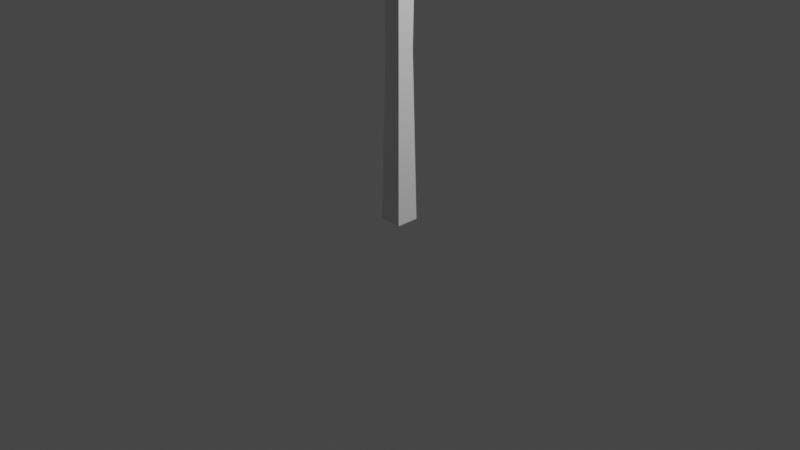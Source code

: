 # Source: blend.blend  (saved by Blender 3.0.42; exported with 4.5.12 LTS)
import bpy
from mathutils import Matrix  # noqa: F401  (used for matrix-valued properties, if any)

bpy.ops.wm.read_factory_settings(use_empty=True)
scene = bpy.context.scene
scene.name = 'Scene'

# ---- collections
col_collection = bpy.data.collections.new('Collection'); scene.collection.children.link(col_collection)

# ---- materials (node trees are filled in below, after node groups)
mat_material = bpy.data.materials.new('Material')
mat_material.alpha_threshold = 0.0
mat_material.use_transparent_shadow = False
mat_material.line_color = (0.0, 0.0, 0.0, 1.0)

# ---- material node trees
mat_material.use_nodes = True; mat_material.node_tree.nodes.clear()
_N = mat_material.node_tree.nodes; _L = mat_material.node_tree.links
n0 = _N.new('ShaderNodeOutputMaterial'); n0.name = 'Material Output'; n0.location = (300, 300)
n1 = _N.new('ShaderNodeBsdfPrincipled'); n1.name = 'Principled BSDF'; n1.location = (10, 300)
n1.distribution = 'GGX'
n1.subsurface_method = 'RANDOM_WALK_SKIN'
n1.inputs[2].default_value = 0.4
n1.inputs[3].default_value = 1.45
n1.inputs[27].default_value = (0.0, 0.0, 0.0, 1.0)
n1.inputs[28].default_value = 1.0
_L.new(n1.outputs[0], n0.inputs[0])
n0.is_active_output = True

# ---- world
world_world = bpy.data.worlds.new('World'); scene.world = world_world
world_world.use_nodes = True; world_world.node_tree.nodes.clear()
_N = world_world.node_tree.nodes; _L = world_world.node_tree.links
n0 = _N.new('ShaderNodeOutputWorld'); n0.name = 'World Output'; n0.location = (300, 300)
n1 = _N.new('ShaderNodeBackground'); n1.name = 'Background'; n1.location = (10, 300)
n1.inputs[0].default_value = (0.05088, 0.05088, 0.05088, 1.0)
_L.new(n1.outputs[0], n0.inputs[0])
n0.is_active_output = True
world_world.color = (0.05088, 0.05088, 0.05088)
world_world.use_sun_shadow = False
world_world.sun_shadow_jitter_overblur = 0.0

# ---- cameras
cam_camera = bpy.data.cameras.new('Camera')
cam_camera.clip_end = 100.0
cam_camera.ortho_scale = 7.314

# ---- lights
light_light = bpy.data.lights.new('Light', 'POINT')
light_light.transmission_factor = 0.0
light_light.energy = 1000.0
light_light.shadow_soft_size = 0.1
light_light.shadow_maximum_resolution = 0.006
light_light.use_absolute_resolution = True

# ---- meshes
me_cube = bpy.data.meshes.new('Cube')
me_cube.from_pydata([(1.0, 1.0, 2.0), (1.138, 1.138, -1.0), (1.0, -1.0, 2.0), (1.138, -1.138, -1.0), (-1.0, 1.0, 2.0), (-1.138, 1.138, -1.0), (-1.0, -1.0, 2.0), (-1.138, -1.138, -1.0), (0.8382, 0.8382, 0.4921), (-0.8382, -0.8382, 0.4921), (0.8382, -0.8382, 0.4921), (-0.8382, 0.8382, 0.4921)], [], [(0, 4, 6, 2), (10, 2, 6, 9), (9, 6, 4, 11), (5, 1, 3, 7), (8, 0, 2, 10), (11, 4, 0, 8), (5, 11, 8, 1), (1, 8, 10, 3), (7, 9, 11, 5), (3, 10, 9, 7)])
_uv = me_cube.uv_layers.new(name='UVMap')
_uv.uv.foreach_set('vector', [0.625, 0.5, 0.875, 0.5, 0.875, 0.75, 0.625, 0.75, 0.4993, 0.75, 0.625, 0.75, 0.625, 1.0, 0.4993, 1.0, 0.4993, 0.0, 0.625, 0.0, 0.625, 0.25, 0.4993, 0.25, 0.125, 0.5, 0.375, 0.5, 0.375, 0.75, 0.125, 0.75, 0.4993, 0.5, 0.625, 0.5, 0.625, 0.75, 0.4993, 0.75, 0.4993, 0.25, 0.625, 0.25, 0.625, 0.5, 0.4993, 0.5, 0.375, 0.25, 0.4993, 0.25, 0.4993, 0.5, 0.375, 0.5, 0.375, 0.5, 0.4993, 0.5, 0.4993, 0.75, 0.375, 0.75, 0.375, 0.0, 0.4993, 0.0, 0.4993, 0.25, 0.375, 0.25, 0.375, 0.75, 0.4993, 0.75, 0.4993, 1.0, 0.375, 1.0])
me_cube.materials.append(mat_material)
me_cube.use_remesh_preserve_volume = False
me_cube.use_remesh_preserve_attributes = False
me_cube.use_mirror_vertex_groups = False
me_cube.update()
me_cube_001 = bpy.data.meshes.new('Cube.001')
me_cube_001.from_pydata([(-0.6302, -0.05358, -0.9553), (-0.6302, -0.05358, 1.0), (-0.6302, 0.05358, -0.9553), (-0.6302, 0.05358, 1.0), (0.8756, -1.0, -0.4851), (0.8756, -1.0, 0.7389), (0.8756, 1.0, -0.4851), (0.8756, 1.0, 0.7389), (0.7309, 0.7526, -0.4851), (0.7309, 0.7526, 0.7474), (0.7309, -0.7526, -0.4851), (0.7309, -0.7526, 0.7474), (0.4258, 0.7526, -0.49), (0.4258, -0.7526, 0.7474), (0.4258, 0.7526, 0.7474), (0.4258, -0.7526, -0.49), (-0.2382, 0.7283, -0.8428), (-0.2382, -0.7283, 0.9284), (-0.2382, 0.7283, 0.9284), (-0.2382, -0.7283, -0.8428)], [], [(0, 1, 3, 2), (8, 9, 7, 6), (6, 7, 5, 4), (19, 17, 1, 0), (8, 6, 4, 10), (18, 3, 1, 17), (7, 9, 11, 5), (12, 8, 10, 15), (4, 5, 11, 10), (12, 14, 9, 8), (16, 18, 14, 12), (16, 12, 15, 19), (9, 14, 13, 11), (10, 11, 13, 15), (2, 16, 19, 0), (2, 3, 18, 16), (14, 18, 17, 13), (15, 13, 17, 19)])
_uv = me_cube_001.uv_layers.new(name='UVMap')
_uv.uv.foreach_set('vector', [0.375, 0.0, 0.625, 0.0, 0.625, 0.25, 0.375, 0.25, 0.375, 0.46, 0.625, 0.46, 0.625, 0.5, 0.375, 0.5, 0.375, 0.5, 0.625, 0.5, 0.625, 0.75, 0.375, 0.75, 0.375, 0.9513, 0.625, 0.9513, 0.625, 1.0, 0.375, 1.0, 0.335, 0.5, 0.375, 0.5, 0.375, 0.75, 0.335, 0.75, 0.8263, 0.5, 0.875, 0.5, 0.875, 0.75, 0.8263, 0.75, 0.625, 0.5, 0.665, 0.5, 0.665, 0.75, 0.625, 0.75, 0.2968, 0.5, 0.335, 0.5, 0.335, 0.75, 0.2968, 0.75, 0.375, 0.75, 0.625, 0.75, 0.625, 0.79, 0.375, 0.79, 0.375, 0.4218, 0.625, 0.4218, 0.625, 0.46, 0.375, 0.46, 0.375, 0.2987, 0.625, 0.2987, 0.625, 0.4218, 0.375, 0.4218, 0.1737, 0.5, 0.2968, 0.5, 0.2968, 0.75, 0.1737, 0.75, 0.665, 0.5, 0.7032, 0.5, 0.7032, 0.75, 0.665, 0.75, 0.375, 0.79, 0.625, 0.79, 0.625, 0.8282, 0.375, 0.8282, 0.125, 0.5, 0.1737, 0.5, 0.1737, 0.75, 0.125, 0.75, 0.375, 0.25, 0.625, 0.25, 0.625, 0.2987, 0.375, 0.2987, 0.7032, 0.5, 0.8263, 0.5, 0.8263, 0.75, 0.7032, 0.75, 0.375, 0.8282, 0.625, 0.8282, 0.625, 0.9513, 0.375, 0.9513])
me_cube_001.use_remesh_fix_poles = True
me_cube_001.use_remesh_preserve_attributes = False
me_cube_001.update()

# ---- objects
ob_cube = bpy.data.objects.new('Cube', me_cube)
ob_light = bpy.data.objects.new('Light', light_light)
ob_camera = bpy.data.objects.new('Camera', cam_camera)
ob_cube_001 = bpy.data.objects.new('Cube.001', me_cube_001)

# ---- transforms, parenting, visibility, modifiers, constraints
ob_cube.location = (0.0, 0.0, 1.185)
ob_cube.scale = (-0.1083, -0.1083, 1.183)
ob_cube.lock_rotations_4d = False
ob_cube.empty_display_type = 'ARROWS'
ob_cube.lineart.crease_threshold = 0.0
ob_light.location = (4.076, 1.005, 5.904)
ob_light.rotation_euler = (0.6503, 0.05522, 1.866)
ob_light.lock_rotations_4d = False
ob_light.empty_display_type = 'ARROWS'
ob_light.color = (0.0, 0.0, 0.0, 0.0)
ob_light.lineart.crease_threshold = 0.0
ob_camera.location = (7.359, -6.926, 4.958)
ob_camera.rotation_euler = (1.109, 0.0, 0.8149)
ob_camera.lock_rotations_4d = False
ob_camera.empty_display_type = 'ARROWS'
ob_camera.color = (0.0, 0.0, 0.0, 0.0)
ob_camera.display_type = 'WIRE'
ob_camera.lineart.crease_threshold = 0.0
ob_cube_001.location = (-0.5247, 0.0, 3.15)
ob_cube_001.scale = (0.9, 0.1499, 0.4709)

# ---- collection membership
col_collection.objects.link(ob_cube)
col_collection.objects.link(ob_light)
col_collection.objects.link(ob_camera)
col_collection.objects.link(ob_cube_001)

# ---- scene / render settings (as saved in the file)
scene.camera = ob_camera
scene.frame_start = 1; scene.frame_end = 250; scene.frame_set(1)
scene.render.engine = 'BLENDER_EEVEE_NEXT'
scene.cycles.sampling_pattern = 'TABULATED_SOBOL'
scene.cycles.use_light_tree = False
scene.view_settings.view_transform = 'Filmic'
bpy.context.view_layer.update()
